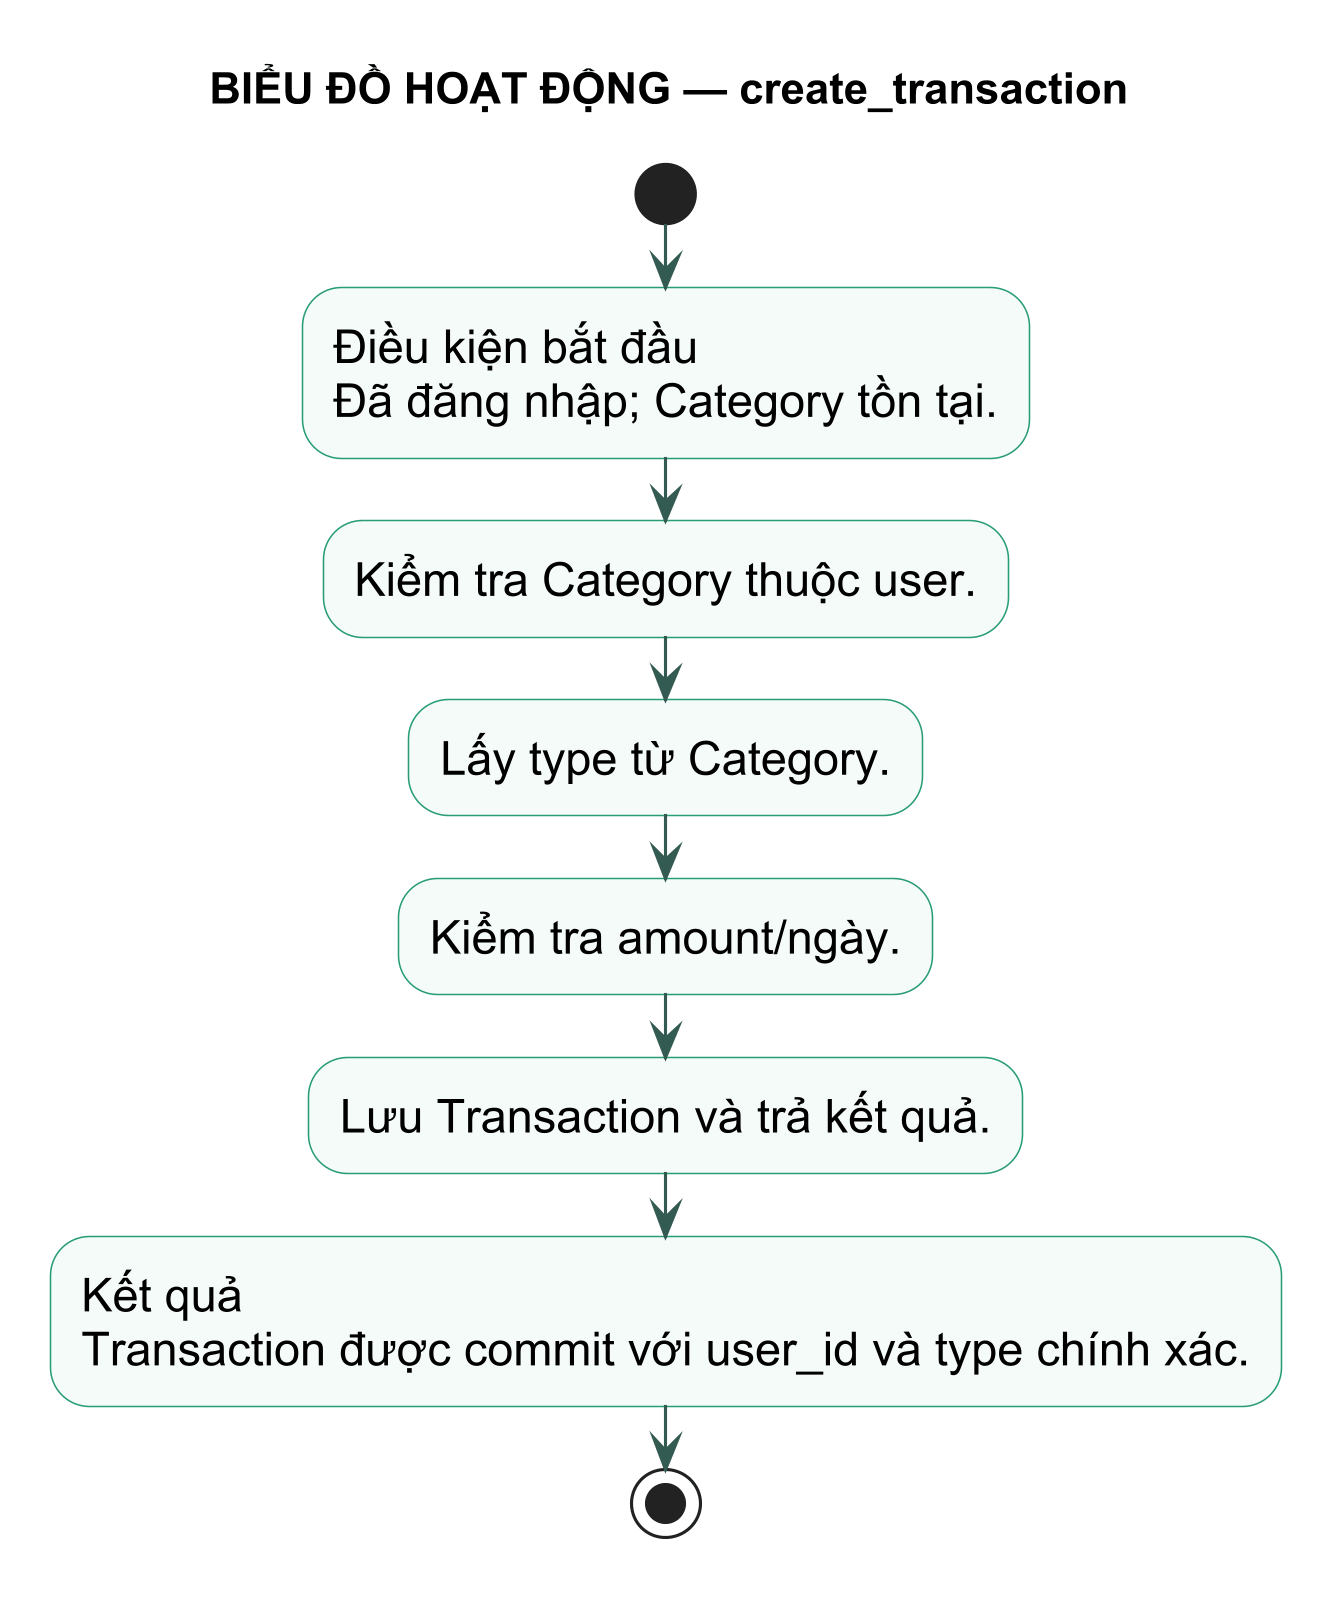

The diagram above was rendered by PlantUML. Its source (embedded in the PNG):
@startuml
title BIỂU ĐỒ HOẠT ĐỘNG — create_transaction
skinparam backgroundColor white
skinparam defaultFontName Arial
skinparam defaultFontSize 15
skinparam dpi 300
skinparam shadowing false
skinparam activity {
  BackgroundColor #F4FBF8
  BorderColor #299D78
  ArrowColor #345B52
}
start
:Điều kiện bắt đầu\nĐã đăng nhập; Category tồn tại.; 
:Kiểm tra Category thuộc user.;
:Lấy type từ Category.;
:Kiểm tra amount/ngày.;
:Lưu Transaction và trả kết quả.;
:Kết quả\nTransaction được commit với user_id và type chính xác.;
stop
@enduml